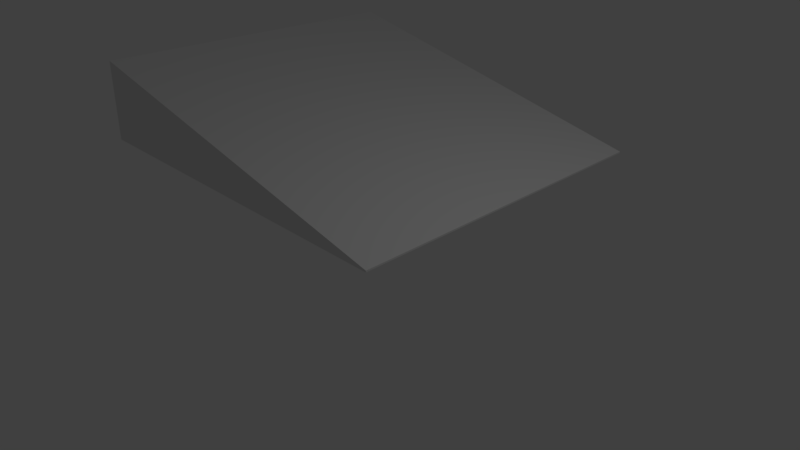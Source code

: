 # Source: SpeedUpRampe.blend  (saved by Blender 2.78.0; exported with 4.5.12 LTS)
import bpy
from mathutils import Matrix  # noqa: F401  (used for matrix-valued properties, if any)

bpy.ops.wm.read_factory_settings(use_empty=True)
scene = bpy.context.scene
scene.name = 'Scene'

# ---- collections
col_collection_1 = bpy.data.collections.new('Collection 1'); scene.collection.children.link(col_collection_1)

# ---- materials (node trees are filled in below, after node groups)
mat_material = bpy.data.materials.new('Material')
mat_material.alpha_threshold = 0.0
mat_material.use_transparent_shadow = False
mat_material.roughness = 0.5
mat_material.line_color = (0.0, 0.0, 0.0, 1.0)

# ---- material node trees

# ---- world
world_world = bpy.data.worlds.new('World'); scene.world = world_world
world_world.color = (0.05088, 0.05088, 0.05088)
world_world.use_sun_shadow = False
world_world.sun_shadow_jitter_overblur = 0.0
world_world.cycles.sampling_method = 'MANUAL'

# ---- cameras
cam_camera = bpy.data.cameras.new('Camera')
cam_camera.clip_end = 100.0
cam_camera.lens = 35.0
cam_camera.sensor_width = 32.0
cam_camera.sensor_height = 18.0
cam_camera.ortho_scale = 7.314
cam_camera.dof.focus_distance = 0.0
cam_camera.dof.aperture_fstop = 128.0

# ---- lights
light_lamp = bpy.data.lights.new('Lamp', 'POINT')
light_lamp.transmission_factor = 0.0
light_lamp.cutoff_distance = 30.0
light_lamp.energy = 100.0
light_lamp.shadow_buffer_clip_start = 1.001
light_lamp.shadow_soft_size = 0.1
light_lamp.shadow_maximum_resolution = 0.006
light_lamp.use_absolute_resolution = True

# ---- meshes
me_cube = bpy.data.meshes.new('Cube')
me_cube.from_pydata([(1.0, 4.026, -1.0), (1.088, -1.0, -1.016), (-4.565, -1.0, -1.016), (-4.477, 4.026, -1.0), (1.0, 4.026, -0.977), (1.088, -1.0, -0.9925), (-4.565, -1.0, 0.2109), (-4.477, 4.026, 0.1627)], [], [(0, 1, 2, 3), (4, 7, 6, 5), (0, 4, 5, 1), (1, 5, 6, 2), (2, 6, 7, 3), (4, 0, 3, 7)])
me_cube.materials.append(mat_material)
me_cube.use_remesh_preserve_volume = False
me_cube.use_remesh_preserve_attributes = False
me_cube.use_mirror_vertex_groups = False
me_cube.update()

# ---- objects
ob_cube = bpy.data.objects.new('Cube', me_cube)
ob_lamp = bpy.data.objects.new('Lamp', light_lamp)
ob_camera = bpy.data.objects.new('Camera', cam_camera)

# ---- transforms, parenting, visibility, modifiers, constraints
ob_cube.location = (0.0, 0.0, 1.577)
ob_cube.lock_rotations_4d = False
ob_cube.empty_display_type = 'ARROWS'
ob_cube.lineart.crease_threshold = 0.0
ob_lamp.location = (4.076, 1.005, 5.904)
ob_lamp.rotation_euler = (0.6503, 0.05522, 1.866)
ob_lamp.lock_rotations_4d = False
ob_lamp.empty_display_type = 'ARROWS'
ob_lamp.color = (0.0, 0.0, 0.0, 0.0)
ob_lamp.lineart.crease_threshold = 0.0
ob_camera.location = (7.481, -6.508, 5.344)
ob_camera.rotation_euler = (1.109, 0.0, 0.8149)
ob_camera.lock_rotations_4d = False
ob_camera.empty_display_type = 'ARROWS'
ob_camera.color = (0.0, 0.0, 0.0, 0.0)
ob_camera.display_type = 'WIRE'
ob_camera.lineart.crease_threshold = 0.0

# ---- collection membership
col_collection_1.objects.link(ob_cube)
col_collection_1.objects.link(ob_lamp)
col_collection_1.objects.link(ob_camera)

# ---- scene / render settings (as saved in the file)
scene.camera = ob_camera
scene.frame_start = 1; scene.frame_end = 250; scene.frame_set(1)
scene.render.engine = 'BLENDER_EEVEE_NEXT'
scene.render.resolution_percentage = 50
scene.render.dither_intensity = 0.0
scene.cycles.use_denoising = False
scene.cycles.samples = 128
scene.cycles.sampling_pattern = 'TABULATED_SOBOL'
scene.cycles.light_sampling_threshold = 0.0
scene.cycles.use_adaptive_sampling = False
scene.cycles.use_light_tree = False
scene.cycles.blur_glossy = 0.0
scene.cycles.sample_clamp_indirect = 0.0
scene.view_settings.view_transform = 'Standard'
bpy.context.view_layer.update()
